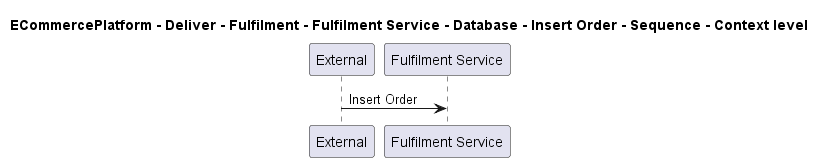

The diagram above was rendered by PlantUML. Its source (embedded in the PNG):
@startuml

title ECommercePlatform - Deliver - Fulfilment - Fulfilment Service - Database - Insert Order - Sequence - Context level

participant "External" as C4InterFlow.SoftwareSystems.ExternalSystem
participant "Fulfilment Service" as ECommercePlatform.Deliver.Fulfilment.SoftwareSystems.FulfilmentService

C4InterFlow.SoftwareSystems.ExternalSystem -> ECommercePlatform.Deliver.Fulfilment.SoftwareSystems.FulfilmentService : Insert Order


@enduml